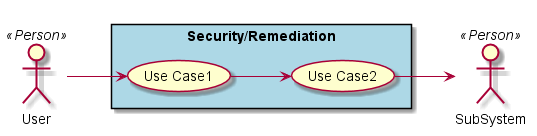

The diagram above was rendered by PlantUML. Its source (embedded in the PNG):
@startuml

left to right direction

actor :User: <<Person>>
actor :SubSystem: <<Person>>


rectangle "Security/Remediation" #lightBlue {
UseCase UC1  as "Use Case1"
UseCase UC2  as "Use Case2"


User --> UC1
UC1 --> UC2
UC2 --> SubSystem
}

@enduml